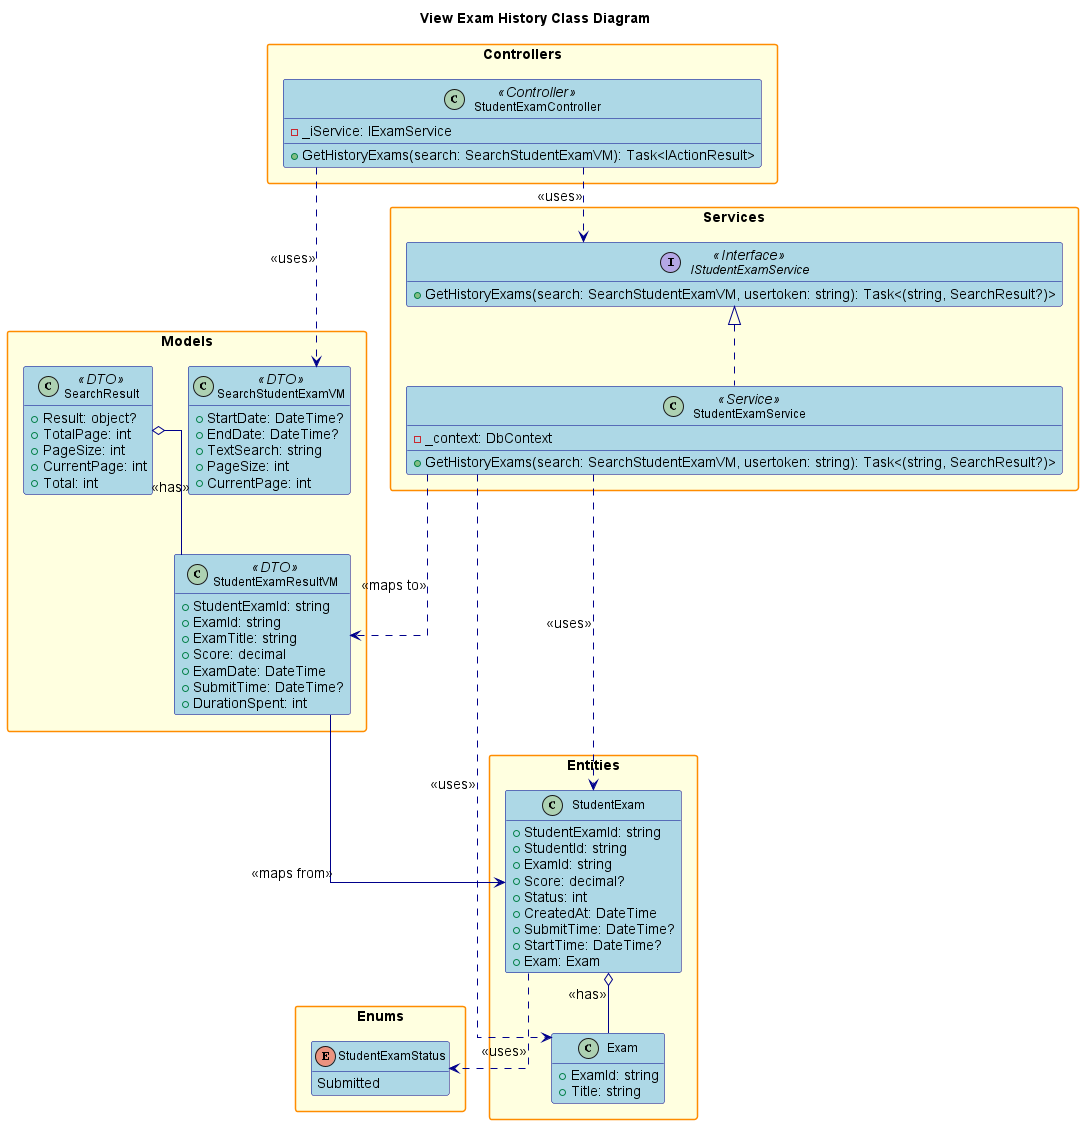

The diagram above was rendered by PlantUML. Its source (embedded in the PNG):
@startuml
' Class Diagram for View Exam History Feature

title View Exam History Class Diagram

hide empty members
skinparam packageStyle rectangle
skinparam linetype ortho
skinparam defaultFontSize 14
skinparam defaultFontName Arial
skinparam classFontSize 12
skinparam classFontName Arial
skinparam noteFontSize 11
skinparam noteFontName Arial

' Increase spacing and sizing
skinparam class {
    BackgroundColor LightBlue
    BorderColor DarkBlue
    ArrowColor DarkBlue
    FontSize 12
}

skinparam package {
    BackgroundColor LightYellow
    BorderColor DarkOrange
    FontSize 14
    FontStyle bold
}

skinparam interface {
    BackgroundColor LightGreen
    BorderColor DarkGreen
    FontSize 12
}

skinparam enum {
    BackgroundColor LightCyan
    BorderColor DarkCyan
    FontSize 12
}

package "Controllers" {
    class StudentExamController <<Controller>> {
        - _iService: IExamService
        + GetHistoryExams(search: SearchStudentExamVM): Task<IActionResult>
    }
}

package "Services" {
    interface IStudentExamService <<Interface>> {
        + GetHistoryExams(search: SearchStudentExamVM, usertoken: string): Task<(string, SearchResult?)>
    }
    class StudentExamService <<Service>> {
        - _context: DbContext
        + GetHistoryExams(search: SearchStudentExamVM, usertoken: string): Task<(string, SearchResult?)>
    }
}

package "Models" {
    class SearchStudentExamVM <<DTO>> {
        + StartDate: DateTime?
        + EndDate: DateTime?
        + TextSearch: string
        + PageSize: int
        + CurrentPage: int
    }
    class SearchResult <<DTO>> {
        + Result: object?
        + TotalPage: int
        + PageSize: int
        + CurrentPage: int
        + Total: int
    }
    class StudentExamResultVM <<DTO>> {
        + StudentExamId: string
        + ExamId: string
        + ExamTitle: string
        + Score: decimal
        + ExamDate: DateTime
        + SubmitTime: DateTime?
        + DurationSpent: int
    }
}

package "Entities" {
    class StudentExam {
        + StudentExamId: string
        + StudentId: string
        + ExamId: string
        + Score: decimal?
        + Status: int
        + CreatedAt: DateTime
        + SubmitTime: DateTime?
        + StartTime: DateTime?
        + Exam: Exam
    }
    class Exam {
        + ExamId: string
        + Title: string
    }
}

package "Enums" {
    enum StudentExamStatus {
        Submitted
    }
}

' Relationships
StudentExamController ..> IStudentExamService : <<uses>>
IStudentExamService <|.. StudentExamService
StudentExamController ..> SearchStudentExamVM : <<uses>>
StudentExamService ..> StudentExam : <<uses>>
StudentExamService ..> Exam : <<uses>>
StudentExamService ..> StudentExamResultVM : <<maps to>>
StudentExam o-- Exam : <<has>>
StudentExamResultVM --> StudentExam : <<maps from>>
SearchResult o-- StudentExamResultVM : <<has>>
StudentExam ..> StudentExamStatus : <<uses>>

@enduml